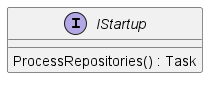

The diagram above was rendered by PlantUML. Its source (embedded in the PNG):
@startuml
interface IStartup {
    ProcessRepositories() : Task
}
@enduml